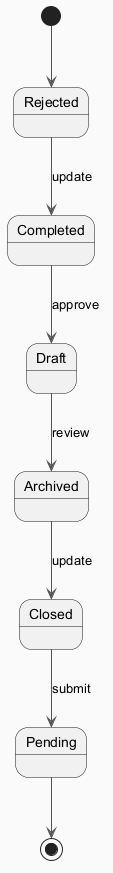

The diagram above was rendered by PlantUML. Its source (embedded in the PNG):
@startuml
skinparam backgroundColor #FAFAFA
skinparam classBackgroundColor #FFF3E0
skinparam classBorderColor #E65100
skinparam ArrowColor #555555
[*] --> Rejected
Rejected --> Completed : update
Completed --> Draft : approve
Draft --> Archived : review
Archived --> Closed : update
Closed --> Pending : submit
Pending --> [*]
@enduml